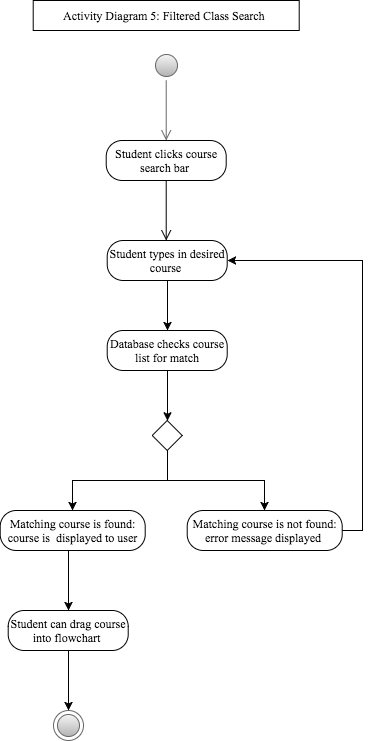

The diagram above was exported from draw.io. Its source (the exported page's mxGraphModel, read from the mxfile embedded in the PNG):
<mxGraphModel dx="-1760" dy="382" grid="1" gridSize="10" guides="1" tooltips="1" connect="1" arrows="1" fold="1" page="1" pageScale="1" pageWidth="850" pageHeight="1100" background="#ffffff" math="0" shadow="0">
  <root>
    <mxCell id="0" />
    <mxCell id="1" parent="0" />
    <mxCell id="2" value="Activity Diagram 5: Filtered Class Search&amp;nbsp;" style="html=1;fontFamily=Times New Roman;align=center;" vertex="1" parent="1">
      <mxGeometry x="2803.714285714286" y="40" width="266" height="30" as="geometry" />
    </mxCell>
    <mxCell id="3" value="" style="ellipse;html=1;shape=startState;fillColor=#f5f5f5;strokeColor=#666666;fontFamily=Times New Roman;align=center;gradientColor=#b3b3b3;" vertex="1" parent="1">
      <mxGeometry x="2921.714285714286" y="90" width="30" height="30" as="geometry" />
    </mxCell>
    <mxCell id="4" value="" style="edgeStyle=orthogonalEdgeStyle;html=1;verticalAlign=bottom;endArrow=open;endSize=8;strokeColor=#666666;fontFamily=Times New Roman;fillColor=#f5f5f5;gradientColor=#b3b3b3;" edge="1" source="3" parent="1">
      <mxGeometry x="2936.7142857142862" y="120" as="geometry">
        <mxPoint x="2936.7142857142862" y="180" as="targetPoint" />
      </mxGeometry>
    </mxCell>
    <mxCell id="5" value="Student clicks course search bar&amp;nbsp;" style="rounded=1;whiteSpace=wrap;html=1;arcSize=40;fillColor=#ffffff;strokeColor=#000000;fontFamily=Times New Roman;align=center;" vertex="1" parent="1">
      <mxGeometry x="2876.714285714286" y="180" width="120" height="40" as="geometry" />
    </mxCell>
    <mxCell id="6" value="" style="edgeStyle=orthogonalEdgeStyle;html=1;verticalAlign=bottom;endArrow=open;endSize=8;strokeColor=#000000;fontFamily=Times New Roman;fillColor=#ffffff;" edge="1" source="5" parent="1">
      <mxGeometry x="2936.7142857142862" y="220" as="geometry">
        <mxPoint x="2936.7142857142862" y="280" as="targetPoint" />
      </mxGeometry>
    </mxCell>
    <mxCell id="7" style="edgeStyle=orthogonalEdgeStyle;rounded=0;html=1;exitX=0.5;exitY=1;entryX=0.5;entryY=0;jettySize=auto;orthogonalLoop=1;fontFamily=Times New Roman;" edge="1" source="8" target="10" parent="1">
      <mxGeometry x="2937.2857142857147" y="320.42857142857156" as="geometry" />
    </mxCell>
    <mxCell id="8" value="Student types in desired course&amp;nbsp;" style="rounded=1;whiteSpace=wrap;html=1;arcSize=40;fillColor=#ffffff;strokeColor=#000000;fontFamily=Times New Roman;align=center;" vertex="1" parent="1">
      <mxGeometry x="2877.714285714286" y="280" width="120" height="40" as="geometry" />
    </mxCell>
    <mxCell id="9" style="edgeStyle=orthogonalEdgeStyle;rounded=0;html=1;exitX=0.5;exitY=1;jettySize=auto;orthogonalLoop=1;fontFamily=Times New Roman;" edge="1" source="10" target="13" parent="1">
      <mxGeometry x="2937.2857142857147" y="409" as="geometry" />
    </mxCell>
    <mxCell id="10" value="Database checks course list for match" style="rounded=1;whiteSpace=wrap;html=1;arcSize=40;fillColor=#ffffff;strokeColor=#000000;fontFamily=Times New Roman;align=center;" vertex="1" parent="1">
      <mxGeometry x="2877.714285714286" y="370" width="120" height="40" as="geometry" />
    </mxCell>
    <mxCell id="11" style="edgeStyle=orthogonalEdgeStyle;rounded=0;html=1;exitX=0.5;exitY=1;entryX=0.5;entryY=0;jettySize=auto;orthogonalLoop=1;fontFamily=Times New Roman;" edge="1" source="13" target="15" parent="1">
      <mxGeometry x="2843" y="489" as="geometry" />
    </mxCell>
    <mxCell id="12" style="edgeStyle=orthogonalEdgeStyle;rounded=0;html=1;exitX=0.5;exitY=1;entryX=0.5;entryY=0;jettySize=auto;orthogonalLoop=1;fontFamily=Times New Roman;" edge="1" source="13" target="17" parent="1">
      <mxGeometry x="2937.2857142857147" y="489" as="geometry" />
    </mxCell>
    <mxCell id="13" value="" style="rhombus;whiteSpace=wrap;html=1;fontFamily=Times New Roman;align=center;" vertex="1" parent="1">
      <mxGeometry x="2922.714285714286" y="460" width="30" height="30" as="geometry" />
    </mxCell>
    <mxCell id="14" style="edgeStyle=orthogonalEdgeStyle;rounded=0;html=1;exitX=0.5;exitY=1;jettySize=auto;orthogonalLoop=1;fontFamily=Times New Roman;" edge="1" source="15" target="19" parent="1">
      <mxGeometry x="2840.142857142858" y="589" as="geometry">
        <Array as="points">
          <mxPoint x="2838.714285714286" y="590" />
        </Array>
      </mxGeometry>
    </mxCell>
    <mxCell id="15" value="Matching course is found: course is &amp;nbsp;displayed to user" style="rounded=1;whiteSpace=wrap;html=1;arcSize=40;fillColor=#ffffff;strokeColor=#000000;fontFamily=Times New Roman;align=center;" vertex="1" parent="1">
      <mxGeometry x="2770.714285714286" y="550" width="145" height="40" as="geometry" />
    </mxCell>
    <mxCell id="16" style="edgeStyle=orthogonalEdgeStyle;rounded=0;html=1;exitX=1;exitY=0.5;entryX=1;entryY=0.5;jettySize=auto;orthogonalLoop=1;fontFamily=Times New Roman;" edge="1" source="17" target="8" parent="1">
      <mxGeometry x="2997.2857142857147" y="300.42857142857156" as="geometry" />
    </mxCell>
    <mxCell id="17" value="Matching course is not found: error message displayed&amp;nbsp;" style="rounded=1;whiteSpace=wrap;html=1;arcSize=40;fillColor=#ffffff;strokeColor=#000000;fontFamily=Times New Roman;align=center;" vertex="1" parent="1">
      <mxGeometry x="2957.714285714286" y="550" width="155" height="40" as="geometry" />
    </mxCell>
    <mxCell id="18" style="edgeStyle=orthogonalEdgeStyle;rounded=0;html=1;exitX=0.5;exitY=1;entryX=0.5;entryY=0;jettySize=auto;orthogonalLoop=1;fontFamily=Times New Roman;" edge="1" source="19" target="20" parent="1">
      <mxGeometry x="2840.142857142858" y="689" as="geometry" />
    </mxCell>
    <mxCell id="19" value="Student can drag course into flowchart&amp;nbsp;" style="rounded=1;whiteSpace=wrap;html=1;arcSize=40;fillColor=#ffffff;strokeColor=#000000;fontFamily=Times New Roman;align=center;" vertex="1" parent="1">
      <mxGeometry x="2778.714285714286" y="650" width="120" height="40" as="geometry" />
    </mxCell>
    <mxCell id="20" value="" style="ellipse;html=1;shape=endState;fillColor=#f5f5f5;strokeColor=#666666;fontFamily=Times New Roman;align=center;gradientColor=#b3b3b3;" vertex="1" parent="1">
      <mxGeometry x="2823.714285714286" y="750" width="30" height="30" as="geometry" />
    </mxCell>
  </root>
</mxGraphModel>